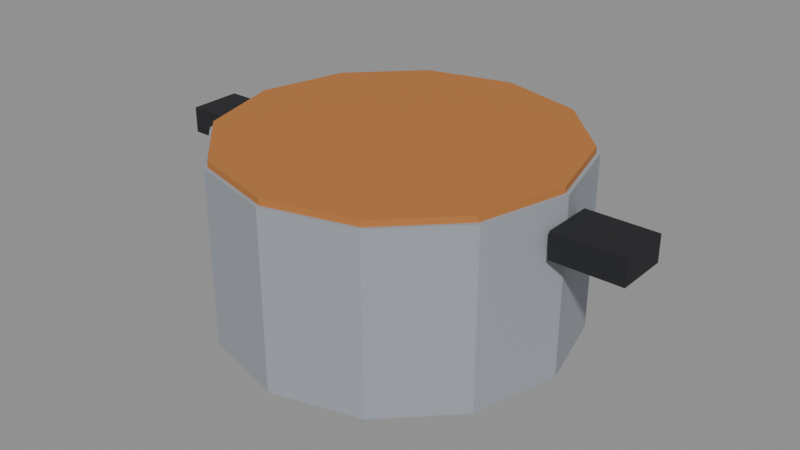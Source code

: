 # Source: pot.blend  (saved by Blender 5.0.119; exported with 4.5.12 LTS)
import bpy
from mathutils import Matrix  # noqa: F401  (used for matrix-valued properties, if any)

bpy.ops.wm.read_factory_settings(use_empty=True)
scene = bpy.context.scene
scene.name = 'Scene'

# ---- materials (node trees are filled in below, after node groups)
mat_c_9aa0a8 = bpy.data.materials.new('C_9aa0a8')
mat_c_9aa0a8.diffuse_color = (0.6039, 0.6275, 0.6588, 1.0)
mat_c_1d1e22 = bpy.data.materials.new('C_1d1e22')
mat_c_1d1e22.diffuse_color = (0.1137, 0.1176, 0.1333, 1.0)
mat_c_b8753a = bpy.data.materials.new('C_b8753a')
mat_c_b8753a.diffuse_color = (0.7216, 0.4588, 0.2275, 1.0)

# ---- material node trees
mat_c_9aa0a8.use_nodes = True; mat_c_9aa0a8.node_tree.nodes.clear()
_N = mat_c_9aa0a8.node_tree.nodes; _L = mat_c_9aa0a8.node_tree.links
n0 = _N.new('ShaderNodeBsdfPrincipled'); n0.name = 'Principled BSDF'; n0.location = (-200, 100)
n0.inputs[0].default_value = (0.3231, 0.3515, 0.3916, 1.0)
n0.inputs[2].default_value = 0.75
n1 = _N.new('ShaderNodeOutputMaterial'); n1.name = 'Material Output'; n1.location = (200, 100)
_L.new(n0.outputs[0], n1.inputs[0])
n1.is_active_output = True
mat_c_1d1e22.use_nodes = True; mat_c_1d1e22.node_tree.nodes.clear()
_N = mat_c_1d1e22.node_tree.nodes; _L = mat_c_1d1e22.node_tree.links
n0 = _N.new('ShaderNodeBsdfPrincipled'); n0.name = 'Principled BSDF'; n0.location = (-200, 100)
n0.inputs[0].default_value = (0.01229, 0.01298, 0.016, 1.0)
n0.inputs[2].default_value = 0.75
n1 = _N.new('ShaderNodeOutputMaterial'); n1.name = 'Material Output'; n1.location = (200, 100)
_L.new(n0.outputs[0], n1.inputs[0])
n1.is_active_output = True
mat_c_b8753a.use_nodes = True; mat_c_b8753a.node_tree.nodes.clear()
_N = mat_c_b8753a.node_tree.nodes; _L = mat_c_b8753a.node_tree.links
n0 = _N.new('ShaderNodeBsdfPrincipled'); n0.name = 'Principled BSDF'; n0.location = (-200, 100)
n0.inputs[0].default_value = (0.4793, 0.1779, 0.04231, 1.0)
n0.inputs[2].default_value = 0.75
n1 = _N.new('ShaderNodeOutputMaterial'); n1.name = 'Material Output'; n1.location = (200, 100)
_L.new(n0.outputs[0], n1.inputs[0])
n1.is_active_output = True

# ---- meshes
me_pot = bpy.data.meshes.new('pot')
me_pot.from_pydata([(0.0, 0.4, -0.2), (0.0, 0.4, 0.2), (0.2, 0.3464, -0.2), (0.2, 0.3464, 0.2), (0.3464, 0.2, -0.2), (0.3464, 0.2, 0.2), (0.4, 0.0, -0.2), (0.4, 0.0, 0.2), (0.3464, -0.2, -0.2), (0.3464, -0.2, 0.2), (0.2, -0.3464, -0.2), (0.2, -0.3464, 0.2), (0.0, -0.4, -0.2), (0.0, -0.4, 0.2), (-0.2, -0.3464, -0.2), (-0.2, -0.3464, 0.2), (-0.3464, -0.2, -0.2), (-0.3464, -0.2, 0.2), (-0.4, 0.0, -0.2), (-0.4, 0.0, 0.2), (-0.3464, 0.2, -0.2), (-0.3464, 0.2, 0.2), (-0.2, 0.3464, -0.2), (-0.2, 0.3464, 0.2), (-0.56, -0.06, 0.09), (-0.56, -0.06, 0.15), (-0.56, 0.06, 0.09), (-0.56, 0.06, 0.15), (-0.4, -0.06, 0.09), (-0.4, -0.06, 0.15), (-0.4, 0.06, 0.09), (-0.4, 0.06, 0.15), (0.4, -0.06, 0.09), (0.4, -0.06, 0.15), (0.4, 0.06, 0.09), (0.4, 0.06, 0.15), (0.56, -0.06, 0.09), (0.56, -0.06, 0.15), (0.56, 0.06, 0.09), (0.56, 0.06, 0.15), (0.0, 0.392, 0.194), (0.0, 0.392, 0.214), (0.196, 0.3395, 0.194), (0.196, 0.3395, 0.214), (0.3395, 0.196, 0.194), (0.3395, 0.196, 0.214), (0.392, 0.0, 0.194), (0.392, 0.0, 0.214), (0.3395, -0.196, 0.194), (0.3395, -0.196, 0.214), (0.196, -0.3395, 0.194), (0.196, -0.3395, 0.214), (0.0, -0.392, 0.194), (0.0, -0.392, 0.214), (-0.196, -0.3395, 0.194), (-0.196, -0.3395, 0.214), (-0.3395, -0.196, 0.194), (-0.3395, -0.196, 0.214), (-0.392, 0.0, 0.194), (-0.392, 0.0, 0.214), (-0.3395, 0.196, 0.194), (-0.3395, 0.196, 0.214), (-0.196, 0.3395, 0.194), (-0.196, 0.3395, 0.214)], [], [(0, 1, 3, 2), (2, 3, 5, 4), (4, 5, 7, 6), (6, 7, 9, 8), (8, 9, 11, 10), (10, 11, 13, 12), (12, 13, 15, 14), (14, 15, 17, 16), (16, 17, 19, 18), (18, 19, 21, 20), (3, 1, 23, 21, 19, 17, 15, 13, 11, 9, 7, 5), (20, 21, 23, 22), (22, 23, 1, 0), (0, 2, 4, 6, 8, 10, 12, 14, 16, 18, 20, 22), (24, 25, 27, 26), (26, 27, 31, 30), (30, 31, 29, 28), (28, 29, 25, 24), (26, 30, 28, 24), (31, 27, 25, 29), (32, 33, 35, 34), (34, 35, 39, 38), (38, 39, 37, 36), (36, 37, 33, 32), (34, 38, 36, 32), (39, 35, 33, 37), (40, 41, 43, 42), (42, 43, 45, 44), (44, 45, 47, 46), (46, 47, 49, 48), (48, 49, 51, 50), (50, 51, 53, 52), (52, 53, 55, 54), (54, 55, 57, 56), (56, 57, 59, 58), (58, 59, 61, 60), (43, 41, 63, 61, 59, 57, 55, 53, 51, 49, 47, 45), (60, 61, 63, 62), (62, 63, 41, 40), (40, 42, 44, 46, 48, 50, 52, 54, 56, 58, 60, 62)])
me_pot.polygons.foreach_set('material_index', [0, 0, 0, 0, 0, 0, 0, 0, 0, 0, 0, 0, 0, 0, 1, 1, 1, 1, 1, 1, 1, 1, 1, 1, 1, 1, 2, 2, 2, 2, 2, 2, 2, 2, 2, 2, 2, 2, 2, 2])
me_pot.materials.append(mat_c_9aa0a8)
me_pot.materials.append(mat_c_1d1e22)
me_pot.materials.append(mat_c_b8753a)
me_pot.update()

# ---- objects
ob_pot = bpy.data.objects.new('pot', me_pot)

# ---- transforms, parenting, visibility, modifiers, constraints
ob_pot.location = (0.0, 0.0, 0.0)

# ---- collection membership
scene.collection.objects.link(ob_pot)

# ---- scene / render settings (as saved in the file)
scene.frame_start = 1; scene.frame_end = 250; scene.frame_set(1)
scene.render.engine = 'BLENDER_EEVEE_NEXT'
scene.render.bake_bias = 0.0
scene.render.bake_samples = 0
scene.cycles.sampling_pattern = 'TABULATED_SOBOL'
scene.eevee.use_volume_custom_range = False
bpy.context.view_layer.update()

# ---- added for rendering (the .blend has no active camera and no usable light): camera, sun + grey world if the file has none
cam_auto = bpy.data.cameras.new('AutoCamera')
cam_auto.lens = 50.0
cam_auto.sensor_width = 36.0
cam_auto.clip_end = 1000.0
ob_auto_camera = bpy.data.objects.new('AutoCamera', cam_auto)
scene.collection.objects.link(ob_auto_camera)
ob_auto_camera.location = (1.32981, -1.59578, 1.07085)
ob_auto_camera.rotation_euler = (1.09748, -7.21219e-08, 0.694738)
scene.camera = ob_auto_camera
light_auto_sun = bpy.data.lights.new('AutoSun', 'SUN')
light_auto_sun.energy = 3.0
light_auto_sun.angle = 0.0523599
ob_auto_sun = bpy.data.objects.new('AutoSun', light_auto_sun)
scene.collection.objects.link(ob_auto_sun)
ob_auto_sun.rotation_euler = (0.872665, 0.174533, 0.523599)
if scene.world is None:
    world_auto = bpy.data.worlds.new('AutoWorld')
    world_auto.color = (0.3, 0.3, 0.3)
    scene.world = world_auto
bpy.context.view_layer.update()
